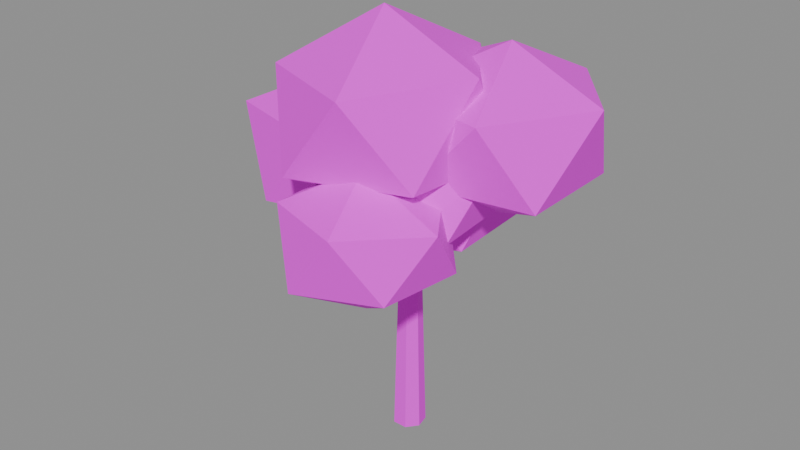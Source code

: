 # Source: lwf_tree_field_maple_v1.blend  (saved by Blender 4.1.24; exported with 4.5.12 LTS)
import bpy
from mathutils import Matrix  # noqa: F401  (used for matrix-valued properties, if any)

bpy.ops.wm.read_factory_settings(use_empty=True)
scene = bpy.context.scene
scene.name = 'Scene'

# ---- images (referenced by path relative to the original .blend; pixels are not part of the script)
import os
ASSET_DIR = os.environ.get("B2B_ASSET_DIR", "")  # directory of the original .blend (textures are referenced by path, not embedded)
HERE = os.path.dirname(os.path.abspath(__file__))  # packed textures are extracted next to this script under _unpacked/

def load_image(name, relpath, width, height, colorspace="sRGB"):
    """Load a texture the original file referenced (path relative to the .blend, or extracted next to this script)."""
    p = next((c for c in (os.path.join(HERE, relpath), os.path.join(ASSET_DIR, relpath)) if relpath and os.path.exists(c)), "")
    if p:
        img = bpy.data.images.load(p, check_existing=True)
        img.name = name
    else:  # same state as the original file: an image datablock whose file is absent (Cycles renders it pink)
        img = bpy.data.images.new(name, width, height)
        img.source = "FILE"
        img.filepath = "//" + (relpath or name)
    img.colorspace_settings.name = colorspace
    return img
img_farm_beauty_palette_png = load_image('farm_beauty_palette.png', 'farm_beauty_palette.png', 1024, 1024, 'sRGB')

# ---- materials (node trees are filled in below, after node groups)
mat_lwf_tree_mattepalette = bpy.data.materials.new('LWF_Tree_MattePalette')
mat_lwf_tree_mattepalette.use_transparent_shadow = False

# ---- material node trees
mat_lwf_tree_mattepalette.use_nodes = True; mat_lwf_tree_mattepalette.node_tree.nodes.clear()
_N = mat_lwf_tree_mattepalette.node_tree.nodes; _L = mat_lwf_tree_mattepalette.node_tree.links
n0 = _N.new('ShaderNodeBsdfPrincipled'); n0.name = 'Principled BSDF'; n0.location = (10, 300)
n0.inputs[2].default_value = 0.95
n1 = _N.new('ShaderNodeOutputMaterial'); n1.name = 'Material Output'; n1.location = (300, 300)
n2 = _N.new('ShaderNodeTexImage'); n2.name = 'Image Texture'; n2.location = (0, 0)
n2.image = img_farm_beauty_palette_png
n2.interpolation = 'Closest'
_L.new(n0.outputs[0], n1.inputs[0])
_L.new(n2.outputs[0], n0.inputs[0])
n1.is_active_output = True

# ---- meshes
me_trunk = bpy.data.meshes.new('Trunk')
me_trunk.from_pydata([(0.0, 0.3, 0.0), (0.0, 0.18, 4.125), (0.2345, 0.187, 0.0), (0.1407, 0.1122, 4.125), (0.2925, -0.06676, 0.0), (0.1755, -0.04005, 4.125), (0.1302, -0.2703, 0.0), (0.0781, -0.1622, 4.125), (-0.1302, -0.2703, 0.0), (-0.0781, -0.1622, 4.125), (-0.2925, -0.06676, 0.0), (-0.1755, -0.04005, 4.125), (-0.2345, 0.187, 0.0), (-0.1407, 0.1122, 4.125), (0.1175, 0.168, 3.285), (0.9849, 0.3514, 4.938), (0.2343, 0.07145, 3.238), (1.05, 0.2978, 4.912), (0.1957, -0.07658, 3.28), (1.028, 0.2156, 4.935), (0.05496, -0.07152, 3.353), (0.9502, 0.2184, 4.976), (0.00668, 0.07963, 3.356), (0.9233, 0.3023, 4.978), (-0.08233, 0.2153, 3.257), (-0.7295, 0.7865, 4.923), (0.0323, 0.1354, 3.332), (-0.6658, 0.7421, 4.964), (-0.0229, -0.009493, 3.366), (-0.6965, 0.6616, 4.983), (-0.1716, -0.0192, 3.312), (-0.7792, 0.6562, 4.953), (-0.2084, 0.1197, 3.244), (-0.7996, 0.7334, 4.915), (-0.09712, 0.03653, 3.348), (-0.7247, -0.6598, 4.973), (0.02924, -0.05882, 3.36), (-0.6545, -0.7128, 4.98), (-0.007607, -0.1974, 3.292), (-0.6749, -0.7897, 4.942), (-0.1567, -0.1877, 3.238), (-0.7578, -0.7843, 4.912), (-0.212, -0.04311, 3.273), (-0.7885, -0.704, 4.932)], [], [(20, 21, 23, 22), (16, 17, 19, 18), (0, 1, 3, 2), (36, 37, 39, 38), (24, 25, 27, 26), (2, 3, 5, 4), (19, 17, 15, 23, 21), (28, 29, 31, 30), (4, 5, 7, 6), (18, 19, 21, 20), (14, 15, 17, 16), (6, 7, 9, 8), (38, 39, 41, 40), (8, 9, 11, 10), (3, 1, 13, 11, 9, 7, 5), (10, 11, 13, 12), (26, 27, 29, 28), (12, 13, 1, 0), (0, 2, 4, 6, 8, 10, 12), (34, 35, 37, 36), (22, 23, 15, 14), (22, 14, 16, 18, 20), (27, 25, 33, 31, 29), (30, 31, 33, 32), (32, 33, 25, 24), (28, 30, 32, 24, 26), (37, 35, 43, 41, 39), (40, 41, 43, 42), (42, 43, 35, 34), (36, 38, 40, 42, 34)])
_uv = me_trunk.uv_layers.new(name='UVMap')
_uv.uv.foreach_set('vector', [0.5938, 0.5, 0.5938, 0.5, 0.5938, 0.5, 0.5938, 0.5, 0.5938, 0.5, 0.5938, 0.5, 0.5938, 0.5, 0.5938, 0.5, 0.5938, 0.5, 0.5938, 0.5, 0.5938, 0.5, 0.5938, 0.5, 0.5938, 0.5, 0.5938, 0.5, 0.5938, 0.5, 0.5938, 0.5, 0.5938, 0.5, 0.5938, 0.5, 0.5938, 0.5, 0.5938, 0.5, 0.5938, 0.5, 0.5938, 0.5, 0.5938, 0.5, 0.5938, 0.5, 0.5938, 0.5, 0.5938, 0.5, 0.5938, 0.5, 0.5938, 0.5, 0.5938, 0.5, 0.5938, 0.5, 0.5938, 0.5, 0.5938, 0.5, 0.5938, 0.5, 0.5938, 0.5, 0.5938, 0.5, 0.5938, 0.5, 0.5938, 0.5, 0.5938, 0.5, 0.5938, 0.5, 0.5938, 0.5, 0.5938, 0.5, 0.5938, 0.5, 0.5938, 0.5, 0.5938, 0.5, 0.5938, 0.5, 0.5938, 0.5, 0.5938, 0.5, 0.5938, 0.5, 0.5938, 0.5, 0.5938, 0.5, 0.5938, 0.5, 0.5938, 0.5, 0.5938, 0.5, 0.5938, 0.5, 0.5938, 0.5, 0.5938, 0.5, 0.5938, 0.5, 0.5938, 0.5, 0.5938, 0.5, 0.5938, 0.5, 0.5938, 0.5, 0.5938, 0.5, 0.5938, 0.5, 0.5938, 0.5, 0.5938, 0.5, 0.5938, 0.5, 0.5938, 0.5, 0.5938, 0.5, 0.5938, 0.5, 0.5938, 0.5, 0.5938, 0.5, 0.5938, 0.5, 0.5938, 0.5, 0.5938, 0.5, 0.5938, 0.5, 0.5938, 0.5, 0.5938, 0.5, 0.5938, 0.5, 0.5938, 0.5, 0.5938, 0.5, 0.5938, 0.5, 0.5938, 0.5, 0.5938, 0.5, 0.5938, 0.5, 0.5938, 0.5, 0.5938, 0.5, 0.5938, 0.5, 0.5938, 0.5, 0.5938, 0.5, 0.5938, 0.5, 0.5938, 0.5, 0.5938, 0.5, 0.5938, 0.5, 0.5938, 0.5, 0.5938, 0.5, 0.5938, 0.5, 0.5938, 0.5, 0.5938, 0.5, 0.5938, 0.5, 0.5938, 0.5, 0.5938, 0.5, 0.5938, 0.5, 0.5938, 0.5, 0.5938, 0.5, 0.5938, 0.5, 0.5938, 0.5, 0.5938, 0.5, 0.5938, 0.5, 0.5938, 0.5, 0.5938, 0.5, 0.5938, 0.5, 0.5938, 0.5, 0.5938, 0.5, 0.5938, 0.5, 0.5938, 0.5, 0.5938, 0.5, 0.5938, 0.5, 0.5938, 0.5, 0.5938, 0.5, 0.5938, 0.5, 0.5938, 0.5, 0.5938, 0.5, 0.5938, 0.5, 0.5938, 0.5, 0.5938, 0.5, 0.5938, 0.5, 0.5938, 0.5, 0.5938, 0.5, 0.5938, 0.5, 0.5938, 0.5, 0.5938, 0.5, 0.5938, 0.5])
me_trunk.materials.append(mat_lwf_tree_mattepalette)
me_trunk.update()
me_crown = bpy.data.meshes.new('Crown')
me_crown.from_pydata([(1.223, 0.7709, 4.305), (2.637, -0.3118, 5.1), (0.7262, -0.7923, 5.201), (-0.3041, 0.7571, 5.102), (0.6981, 2.233, 5.028), (2.611, 1.689, 5.091), (1.871, -0.8366, 6.46), (-0.1448, -0.342, 6.418), (-0.1671, 1.732, 6.539), (1.822, 2.265, 6.52), (3.004, 0.7997, 6.522), (1.325, 0.8121, 7.25), (-0.6118, 1.199, 2.845), (1.018, 0.08628, 3.776), (-1.11, -0.5837, 3.793), (-2.409, 1.028, 3.778), (-1.009, 2.848, 3.693), (0.9846, 2.216, 3.855), (-0.07179, -0.5611, 5.136), (-1.981, -0.01876, 5.169), (-1.927, 2.066, 5.226), (0.0889, 2.756, 5.166), (1.344, 1.08, 5.264), (-0.6691, 1.065, 6.052), (0.02738, 0.1394, 3.638), (1.452, -0.9209, 4.439), (-0.6253, -1.558, 4.41), (-1.847, 0.03423, 4.513), (-0.648, 1.708, 4.424), (1.372, 0.9786, 4.529), (0.4495, -1.571, 5.81), (-1.537, -0.955, 5.758), (-1.528, 0.953, 5.762), (0.4117, 1.72, 5.827), (1.81, 0.1469, 5.917), (-0.09017, 0.03351, 6.632), (-0.1792, -0.3066, 4.522), (1.272, -1.482, 5.413), (-0.7979, -2.118, 5.349), (-2.0, -0.3233, 5.433), (-0.7001, 1.486, 5.388), (1.372, 0.7593, 5.334), (0.3783, -2.138, 6.862), (-1.64, -1.329, 6.805), (-1.736, 0.7688, 6.898), (0.2606, 1.481, 6.816), (1.55, -0.3216, 6.986), (-0.3402, -0.2273, 7.749), (-0.03429, 1.026, 3.625), (1.325, -0.2245, 4.464), (-0.7353, -0.8426, 4.501), (-1.841, 0.941, 4.528), (-0.7755, 2.629, 4.564), (1.288, 1.978, 4.38), (0.3558, -0.7275, 6.03), (-1.557, -0.2498, 5.893), (-1.659, 2.04, 5.969), (0.4426, 2.67, 5.857), (1.735, 1.031, 5.984), (-0.2086, 0.9239, 6.883), (-1.631, 0.3538, 3.4), (-0.3434, -0.6864, 4.165), (-2.159, -1.227, 4.208), (-3.495, 0.2855, 4.222), (-2.109, 1.959, 4.241), (-0.3912, 1.403, 4.225), (-1.113, -1.244, 5.626), (-3.147, -0.6417, 5.604), (-3.124, 1.358, 5.571), (-1.209, 1.994, 5.488), (0.0732, 0.2785, 5.51), (-1.652, 0.286, 6.349), (0.3286, -1.486, 3.163), (1.377, -2.281, 3.945), (-0.1009, -2.786, 3.859), (-1.041, -1.411, 3.848), (-0.04857, -0.1693, 3.882), (1.545, -0.7464, 3.924), (0.741, -2.766, 5.025), (-0.7383, -2.311, 5.031), (-0.8421, -0.6433, 4.965), (0.783, -0.1013, 5.025), (1.755, -1.515, 4.941), (0.3427, -1.529, 5.631)], [], [(0, 1, 2), (1, 0, 5), (0, 2, 3), (0, 3, 4), (0, 4, 5), (1, 5, 10), (2, 1, 6), (3, 2, 7), (4, 3, 8), (5, 4, 9), (1, 10, 6), (2, 6, 7), (3, 7, 8), (4, 8, 9), (5, 9, 10), (6, 10, 11), (7, 6, 11), (8, 7, 11), (9, 8, 11), (10, 9, 11), (12, 13, 14), (13, 12, 17), (12, 14, 15), (12, 15, 16), (12, 16, 17), (13, 17, 22), (14, 13, 18), (15, 14, 19), (16, 15, 20), (17, 16, 21), (13, 22, 18), (14, 18, 19), (15, 19, 20), (16, 20, 21), (17, 21, 22), (18, 22, 23), (19, 18, 23), (20, 19, 23), (21, 20, 23), (22, 21, 23), (24, 25, 26), (25, 24, 29), (24, 26, 27), (24, 27, 28), (24, 28, 29), (25, 29, 34), (26, 25, 30), (27, 26, 31), (28, 27, 32), (29, 28, 33), (25, 34, 30), (26, 30, 31), (27, 31, 32), (28, 32, 33), (29, 33, 34), (30, 34, 35), (31, 30, 35), (32, 31, 35), (33, 32, 35), (34, 33, 35), (36, 37, 38), (37, 36, 41), (36, 38, 39), (36, 39, 40), (36, 40, 41), (37, 41, 46), (38, 37, 42), (39, 38, 43), (40, 39, 44), (41, 40, 45), (37, 46, 42), (38, 42, 43), (39, 43, 44), (40, 44, 45), (41, 45, 46), (42, 46, 47), (43, 42, 47), (44, 43, 47), (45, 44, 47), (46, 45, 47), (48, 49, 50), (49, 48, 53), (48, 50, 51), (48, 51, 52), (48, 52, 53), (49, 53, 58), (50, 49, 54), (51, 50, 55), (52, 51, 56), (53, 52, 57), (49, 58, 54), (50, 54, 55), (51, 55, 56), (52, 56, 57), (53, 57, 58), (54, 58, 59), (55, 54, 59), (56, 55, 59), (57, 56, 59), (58, 57, 59), (60, 61, 62), (61, 60, 65), (60, 62, 63), (60, 63, 64), (60, 64, 65), (61, 65, 70), (62, 61, 66), (63, 62, 67), (64, 63, 68), (65, 64, 69), (61, 70, 66), (62, 66, 67), (63, 67, 68), (64, 68, 69), (65, 69, 70), (66, 70, 71), (67, 66, 71), (68, 67, 71), (69, 68, 71), (70, 69, 71), (72, 73, 74), (73, 72, 77), (72, 74, 75), (72, 75, 76), (72, 76, 77), (73, 77, 82), (74, 73, 78), (75, 74, 79), (76, 75, 80), (77, 76, 81), (73, 82, 78), (74, 78, 79), (75, 79, 80), (76, 80, 81), (77, 81, 82), (78, 82, 83), (79, 78, 83), (80, 79, 83), (81, 80, 83), (82, 81, 83)])
_uv = me_crown.uv_layers.new(name='UVMap')
_uv.uv.foreach_set('vector', [0.2188, 0.5, 0.2188, 0.5, 0.2188, 0.5, 0.2188, 0.5, 0.2188, 0.5, 0.2188, 0.5, 0.09375, 0.5, 0.09375, 0.5, 0.09375, 0.5, 0.2188, 0.5, 0.2188, 0.5, 0.2188, 0.5, 0.1562, 0.5, 0.1562, 0.5, 0.1562, 0.5, 0.2188, 0.5, 0.2188, 0.5, 0.2188, 0.5, 0.2188, 0.5, 0.2188, 0.5, 0.2188, 0.5, 0.2188, 0.5, 0.2188, 0.5, 0.2188, 0.5, 0.2812, 0.5, 0.2812, 0.5, 0.2812, 0.5, 0.2188, 0.5, 0.2188, 0.5, 0.2188, 0.5, 0.2812, 0.5, 0.2812, 0.5, 0.2812, 0.5, 0.2188, 0.5, 0.2188, 0.5, 0.2188, 0.5, 0.2812, 0.5, 0.2812, 0.5, 0.2812, 0.5, 0.2812, 0.5, 0.2812, 0.5, 0.2812, 0.5, 0.2188, 0.5, 0.2188, 0.5, 0.2188, 0.5, 0.3438, 0.5, 0.3438, 0.5, 0.3438, 0.5, 0.3438, 0.5, 0.3438, 0.5, 0.3438, 0.5, 0.3438, 0.5, 0.3438, 0.5, 0.3438, 0.5, 0.2812, 0.5, 0.2812, 0.5, 0.2812, 0.5, 0.2812, 0.5, 0.2812, 0.5, 0.2812, 0.5, 0.09375, 0.5, 0.09375, 0.5, 0.09375, 0.5, 0.03125, 0.5, 0.03125, 0.5, 0.03125, 0.5, 0.03125, 0.5, 0.03125, 0.5, 0.03125, 0.5, 0.09375, 0.5, 0.09375, 0.5, 0.09375, 0.5, 0.03125, 0.5, 0.03125, 0.5, 0.03125, 0.5, 0.03125, 0.5, 0.03125, 0.5, 0.03125, 0.5, 0.09375, 0.5, 0.09375, 0.5, 0.09375, 0.5, 0.09375, 0.5, 0.09375, 0.5, 0.09375, 0.5, 0.1562, 0.5, 0.1562, 0.5, 0.1562, 0.5, 0.03125, 0.5, 0.03125, 0.5, 0.03125, 0.5, 0.1562, 0.5, 0.1562, 0.5, 0.1562, 0.5, 0.09375, 0.5, 0.09375, 0.5, 0.09375, 0.5, 0.2188, 0.5, 0.2188, 0.5, 0.2188, 0.5, 0.09375, 0.5, 0.09375, 0.5, 0.09375, 0.5, 0.1562, 0.5, 0.1562, 0.5, 0.1562, 0.5, 0.1562, 0.5, 0.1562, 0.5, 0.1562, 0.5, 0.1562, 0.5, 0.1562, 0.5, 0.1562, 0.5, 0.2812, 0.5, 0.2812, 0.5, 0.2812, 0.5, 0.1562, 0.5, 0.1562, 0.5, 0.1562, 0.5, 0.1562, 0.5, 0.1562, 0.5, 0.1562, 0.5, 0.09375, 0.5, 0.09375, 0.5, 0.09375, 0.5, 0.09375, 0.5, 0.09375, 0.5, 0.09375, 0.5, 0.1562, 0.5, 0.1562, 0.5, 0.1562, 0.5, 0.1562, 0.5, 0.1562, 0.5, 0.1562, 0.5, 0.09375, 0.5, 0.09375, 0.5, 0.09375, 0.5, 0.1562, 0.5, 0.1562, 0.5, 0.1562, 0.5, 0.1562, 0.5, 0.1562, 0.5, 0.1562, 0.5, 0.09375, 0.5, 0.09375, 0.5, 0.09375, 0.5, 0.09375, 0.5, 0.09375, 0.5, 0.09375, 0.5, 0.1562, 0.5, 0.1562, 0.5, 0.1562, 0.5, 0.1562, 0.5, 0.1562, 0.5, 0.1562, 0.5, 0.2188, 0.5, 0.2188, 0.5, 0.2188, 0.5, 0.1562, 0.5, 0.1562, 0.5, 0.1562, 0.5, 0.1562, 0.5, 0.1562, 0.5, 0.1562, 0.5, 0.1562, 0.5, 0.1562, 0.5, 0.1562, 0.5, 0.2188, 0.5, 0.2188, 0.5, 0.2188, 0.5, 0.2188, 0.5, 0.2188, 0.5, 0.2188, 0.5, 0.2812, 0.5, 0.2812, 0.5, 0.2812, 0.5, 0.2812, 0.5, 0.2812, 0.5, 0.2812, 0.5, 0.2188, 0.5, 0.2188, 0.5, 0.2188, 0.5, 0.2188, 0.5, 0.2188, 0.5, 0.2188, 0.5, 0.2188, 0.5, 0.2188, 0.5, 0.2188, 0.5, 0.2188, 0.5, 0.2188, 0.5, 0.2188, 0.5, 0.1562, 0.5, 0.1562, 0.5, 0.1562, 0.5, 0.1562, 0.5, 0.1562, 0.5, 0.1562, 0.5, 0.2188, 0.5, 0.2188, 0.5, 0.2188, 0.5, 0.2812, 0.5, 0.2812, 0.5, 0.2812, 0.5, 0.2188, 0.5, 0.2188, 0.5, 0.2188, 0.5, 0.2188, 0.5, 0.2188, 0.5, 0.2188, 0.5, 0.2188, 0.5, 0.2188, 0.5, 0.2188, 0.5, 0.3438, 0.5, 0.3438, 0.5, 0.3438, 0.5, 0.2812, 0.5, 0.2812, 0.5, 0.2812, 0.5, 0.2188, 0.5, 0.2188, 0.5, 0.2188, 0.5, 0.2188, 0.5, 0.2188, 0.5, 0.2188, 0.5, 0.2188, 0.5, 0.2188, 0.5, 0.2188, 0.5, 0.3438, 0.5, 0.3438, 0.5, 0.3438, 0.5, 0.3438, 0.5, 0.3438, 0.5, 0.3438, 0.5, 0.3438, 0.5, 0.3438, 0.5, 0.3438, 0.5, 0.3438, 0.5, 0.3438, 0.5, 0.3438, 0.5, 0.2812, 0.5, 0.2812, 0.5, 0.2812, 0.5, 0.09375, 0.5, 0.09375, 0.5, 0.09375, 0.5, 0.1562, 0.5, 0.1562, 0.5, 0.1562, 0.5, 0.09375, 0.5, 0.09375, 0.5, 0.09375, 0.5, 0.1562, 0.5, 0.1562, 0.5, 0.1562, 0.5, 0.09375, 0.5, 0.09375, 0.5, 0.09375, 0.5, 0.2188, 0.5, 0.2188, 0.5, 0.2188, 0.5, 0.2188, 0.5, 0.2188, 0.5, 0.2188, 0.5, 0.1562, 0.5, 0.1562, 0.5, 0.1562, 0.5, 0.09375, 0.5, 0.09375, 0.5, 0.09375, 0.5, 0.1562, 0.5, 0.1562, 0.5, 0.1562, 0.5, 0.1562, 0.5, 0.1562, 0.5, 0.1562, 0.5, 0.2188, 0.5, 0.2188, 0.5, 0.2188, 0.5, 0.2812, 0.5, 0.2812, 0.5, 0.2812, 0.5, 0.1562, 0.5, 0.1562, 0.5, 0.1562, 0.5, 0.2188, 0.5, 0.2188, 0.5, 0.2188, 0.5, 0.2812, 0.5, 0.2812, 0.5, 0.2812, 0.5, 0.2812, 0.5, 0.2812, 0.5, 0.2812, 0.5, 0.2812, 0.5, 0.2812, 0.5, 0.2812, 0.5, 0.3438, 0.5, 0.3438, 0.5, 0.3438, 0.5, 0.2812, 0.5, 0.2812, 0.5, 0.2812, 0.5, 0.09375, 0.5, 0.09375, 0.5, 0.09375, 0.5, 0.09375, 0.5, 0.09375, 0.5, 0.09375, 0.5, 0.09375, 0.5, 0.09375, 0.5, 0.09375, 0.5, 0.09375, 0.5, 0.09375, 0.5, 0.09375, 0.5, 0.1562, 0.5, 0.1562, 0.5, 0.1562, 0.5, 0.09375, 0.5, 0.09375, 0.5, 0.09375, 0.5, 0.09375, 0.5, 0.09375, 0.5, 0.09375, 0.5, 0.1562, 0.5, 0.1562, 0.5, 0.1562, 0.5, 0.2188, 0.5, 0.2188, 0.5, 0.2188, 0.5, 0.1562, 0.5, 0.1562, 0.5, 0.1562, 0.5, 0.2188, 0.5, 0.2188, 0.5, 0.2188, 0.5, 0.1562, 0.5, 0.1562, 0.5, 0.1562, 0.5, 0.2188, 0.5, 0.2188, 0.5, 0.2188, 0.5, 0.1562, 0.5, 0.1562, 0.5, 0.1562, 0.5, 0.1562, 0.5, 0.1562, 0.5, 0.1562, 0.5, 0.2188, 0.5, 0.2188, 0.5, 0.2188, 0.5, 0.1562, 0.5, 0.1562, 0.5, 0.1562, 0.5, 0.1562, 0.5, 0.1562, 0.5, 0.1562, 0.5, 0.2812, 0.5, 0.2812, 0.5, 0.2812, 0.5, 0.1562, 0.5, 0.1562, 0.5, 0.1562, 0.5, 0.09375, 0.5, 0.09375, 0.5, 0.09375, 0.5, 0.03125, 0.5, 0.03125, 0.5, 0.03125, 0.5, 0.09375, 0.5, 0.09375, 0.5, 0.09375, 0.5, 0.03125, 0.5, 0.03125, 0.5, 0.03125, 0.5, 0.03125, 0.5, 0.03125, 0.5, 0.03125, 0.5, 0.09375, 0.5, 0.09375, 0.5, 0.09375, 0.5, 0.03125, 0.5, 0.03125, 0.5, 0.03125, 0.5, 0.09375, 0.5, 0.09375, 0.5, 0.09375, 0.5, 0.03125, 0.5, 0.03125, 0.5, 0.03125, 0.5, 0.09375, 0.5, 0.09375, 0.5, 0.09375, 0.5, 0.09375, 0.5, 0.09375, 0.5, 0.09375, 0.5, 0.2188, 0.5, 0.2188, 0.5, 0.2188, 0.5, 0.2188, 0.5, 0.2188, 0.5, 0.2188, 0.5, 0.1562, 0.5, 0.1562, 0.5, 0.1562, 0.5, 0.1562, 0.5, 0.1562, 0.5, 0.1562, 0.5, 0.2188, 0.5, 0.2188, 0.5, 0.2188, 0.5, 0.1562, 0.5, 0.1562, 0.5, 0.1562, 0.5, 0.09375, 0.5, 0.09375, 0.5, 0.09375, 0.5, 0.1562, 0.5, 0.1562, 0.5, 0.1562, 0.5, 0.1562, 0.5, 0.1562, 0.5, 0.1562, 0.5])
me_crown.materials.append(mat_lwf_tree_mattepalette)
me_crown.update()

# ---- objects
ob_trunk = bpy.data.objects.new('Trunk', me_trunk)
ob_crown = bpy.data.objects.new('Crown', me_crown)

# ---- transforms, parenting, visibility, modifiers, constraints
ob_trunk.location = (0.0, 0.0, 0.0)
ob_crown.location = (0.0, 0.0, 0.0)

# ---- collection membership
scene.collection.objects.link(ob_trunk)
scene.collection.objects.link(ob_crown)

# ---- scene / render settings (as saved in the file)
scene.frame_start = 1; scene.frame_end = 250; scene.frame_set(1)
scene.render.engine = 'BLENDER_EEVEE_NEXT'
scene.cycles.sampling_pattern = 'TABULATED_SOBOL'
scene.eevee.ray_tracing_options.trace_max_roughness = 0.0
bpy.context.view_layer.update()

# ---- added for rendering (the .blend has no active camera and no usable light): camera, sun + grey world if the file has none
cam_auto = bpy.data.cameras.new('AutoCamera')
cam_auto.lens = 50.0
cam_auto.sensor_width = 36.0
cam_auto.clip_end = 1000.0
ob_auto_camera = bpy.data.objects.new('AutoCamera', cam_auto)
scene.collection.objects.link(ob_auto_camera)
ob_auto_camera.location = (10.4663, -12.8227, 12.4437)
ob_auto_camera.rotation_euler = (1.09748, -7.21219e-08, 0.694738)
scene.camera = ob_auto_camera
light_auto_sun = bpy.data.lights.new('AutoSun', 'SUN')
light_auto_sun.energy = 3.0
light_auto_sun.angle = 0.0523599
ob_auto_sun = bpy.data.objects.new('AutoSun', light_auto_sun)
scene.collection.objects.link(ob_auto_sun)
ob_auto_sun.rotation_euler = (0.872665, 0.174533, 0.523599)
if scene.world is None:
    world_auto = bpy.data.worlds.new('AutoWorld')
    world_auto.color = (0.3, 0.3, 0.3)
    scene.world = world_auto
bpy.context.view_layer.update()
